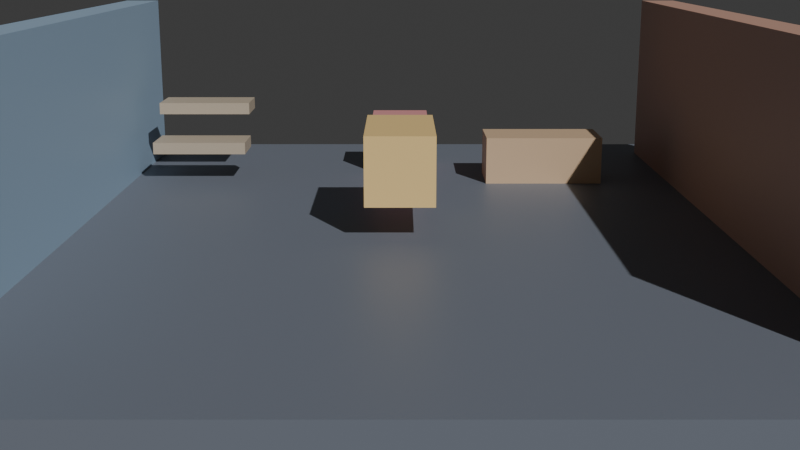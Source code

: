 # Source: blend.blend  (saved by Blender 4.5.91; exported with 4.5.12 LTS)
import bpy
from mathutils import Matrix  # noqa: F401  (used for matrix-valued properties, if any)

bpy.ops.wm.read_factory_settings(use_empty=True)
scene = bpy.context.scene
scene.name = '集合层级示例'

# ---- collections
col_a = bpy.data.collections.new('房间A'); scene.collection.children.link(col_a)
col_b = bpy.data.collections.new('房间B'); scene.collection.children.link(col_b)
col_x = bpy.data.collections.new('架子'); col_b.children.link(col_x)
col_colliders = bpy.data.collections.new('Colliders'); scene.collection.children.link(col_colliders)
col_x_1 = bpy.data.collections.new('暂时不用'); scene.collection.children.link(col_x_1)

# ---- materials (node trees are filled in below, after node groups)
mat_x = bpy.data.materials.new('地面_材质')
mat_x_1 = bpy.data.materials.new('示例角色_材质')
mat_a = bpy.data.materials.new('A_墙_材质')
mat_a_1 = bpy.data.materials.new('A_桌子_材质')
mat_b = bpy.data.materials.new('B_墙_材质')
mat_1 = bpy.data.materials.new('架子_板1_材质')
mat_2 = bpy.data.materials.new('架子_板2_材质')
mat_x_2 = bpy.data.materials.new('重名方块_材质')

# ---- material node trees
mat_x.use_nodes = True; mat_x.node_tree.nodes.clear()
_N = mat_x.node_tree.nodes; _L = mat_x.node_tree.links
n0 = _N.new('ShaderNodeBsdfPrincipled'); n0.name = 'Principled BSDF'; n0.location = (-200, 100)
n0.inputs[0].default_value = (0.16, 0.18, 0.22, 1.0)
n1 = _N.new('ShaderNodeOutputMaterial'); n1.name = 'Material Output'; n1.location = (200, 100)
_L.new(n0.outputs[0], n1.inputs[0])
n1.is_active_output = True
mat_x_1.use_nodes = True; mat_x_1.node_tree.nodes.clear()
_N = mat_x_1.node_tree.nodes; _L = mat_x_1.node_tree.links
n0 = _N.new('ShaderNodeBsdfPrincipled'); n0.name = 'Principled BSDF'; n0.location = (-200, 100)
n0.inputs[0].default_value = (0.85, 0.6, 0.25, 1.0)
n1 = _N.new('ShaderNodeOutputMaterial'); n1.name = 'Material Output'; n1.location = (200, 100)
_L.new(n0.outputs[0], n1.inputs[0])
n1.is_active_output = True
mat_a.use_nodes = True; mat_a.node_tree.nodes.clear()
_N = mat_a.node_tree.nodes; _L = mat_a.node_tree.links
n0 = _N.new('ShaderNodeBsdfPrincipled'); n0.name = 'Principled BSDF'; n0.location = (-200, 100)
n0.inputs[0].default_value = (0.55, 0.32, 0.24, 1.0)
n1 = _N.new('ShaderNodeOutputMaterial'); n1.name = 'Material Output'; n1.location = (200, 100)
_L.new(n0.outputs[0], n1.inputs[0])
n1.is_active_output = True
mat_a_1.use_nodes = True; mat_a_1.node_tree.nodes.clear()
_N = mat_a_1.node_tree.nodes; _L = mat_a_1.node_tree.links
n0 = _N.new('ShaderNodeBsdfPrincipled'); n0.name = 'Principled BSDF'; n0.location = (-200, 100)
n0.inputs[0].default_value = (0.62, 0.44, 0.28, 1.0)
n1 = _N.new('ShaderNodeOutputMaterial'); n1.name = 'Material Output'; n1.location = (200, 100)
_L.new(n0.outputs[0], n1.inputs[0])
n1.is_active_output = True
mat_b.use_nodes = True; mat_b.node_tree.nodes.clear()
_N = mat_b.node_tree.nodes; _L = mat_b.node_tree.links
n0 = _N.new('ShaderNodeBsdfPrincipled'); n0.name = 'Principled BSDF'; n0.location = (-200, 100)
n0.inputs[0].default_value = (0.3, 0.42, 0.55, 1.0)
n1 = _N.new('ShaderNodeOutputMaterial'); n1.name = 'Material Output'; n1.location = (200, 100)
_L.new(n0.outputs[0], n1.inputs[0])
n1.is_active_output = True
mat_1.use_nodes = True; mat_1.node_tree.nodes.clear()
_N = mat_1.node_tree.nodes; _L = mat_1.node_tree.links
n0 = _N.new('ShaderNodeBsdfPrincipled'); n0.name = 'Principled BSDF'; n0.location = (-200, 100)
n0.inputs[0].default_value = (0.48, 0.4, 0.3, 1.0)
n1 = _N.new('ShaderNodeOutputMaterial'); n1.name = 'Material Output'; n1.location = (200, 100)
_L.new(n0.outputs[0], n1.inputs[0])
n1.is_active_output = True
mat_2.use_nodes = True; mat_2.node_tree.nodes.clear()
_N = mat_2.node_tree.nodes; _L = mat_2.node_tree.links
n0 = _N.new('ShaderNodeBsdfPrincipled'); n0.name = 'Principled BSDF'; n0.location = (-200, 100)
n0.inputs[0].default_value = (0.48, 0.4, 0.3, 1.0)
n1 = _N.new('ShaderNodeOutputMaterial'); n1.name = 'Material Output'; n1.location = (200, 100)
_L.new(n0.outputs[0], n1.inputs[0])
n1.is_active_output = True
mat_x_2.use_nodes = True; mat_x_2.node_tree.nodes.clear()
_N = mat_x_2.node_tree.nodes; _L = mat_x_2.node_tree.links
n0 = _N.new('ShaderNodeBsdfPrincipled'); n0.name = 'Principled BSDF'; n0.location = (-200, 100)
n0.inputs[0].default_value = (0.7, 0.3, 0.3, 1.0)
n1 = _N.new('ShaderNodeOutputMaterial'); n1.name = 'Material Output'; n1.location = (200, 100)
_L.new(n0.outputs[0], n1.inputs[0])
n1.is_active_output = True

# ---- world
world_world = bpy.data.worlds.new('World'); scene.world = world_world
world_world.use_nodes = True; world_world.node_tree.nodes.clear()
_N = world_world.node_tree.nodes; _L = world_world.node_tree.links
n0 = _N.new('ShaderNodeOutputWorld'); n0.name = 'World Output'; n0.location = (200, 100)
n1 = _N.new('ShaderNodeBackground'); n1.name = 'Background'; n1.location = (-200, 100)
n1.inputs[0].default_value = (0.05088, 0.05088, 0.05088, 1.0)
_L.new(n1.outputs[0], n0.inputs[0])
n0.is_active_output = True
world_world.color = (0.05088, 0.05088, 0.05088)
world_world.sun_shadow_jitter_overblur = 0.0

# ---- cameras
cam_x = bpy.data.cameras.new('侧视机位数据')
cam_x_1 = bpy.data.cameras.new('俯瞰机位数据')

# ---- lights
light_x = bpy.data.lights.new('太阳光数据', 'SUN')
light_x.energy = 3.0

# ---- meshes
me_cube = bpy.data.meshes.new('Cube')
me_cube.from_pydata([(-11.0, -7.0, -0.2), (-11.0, -7.0, 0.2), (-11.0, 7.0, -0.2), (-11.0, 7.0, 0.2), (11.0, -7.0, -0.2), (11.0, -7.0, 0.2), (11.0, 7.0, -0.2), (11.0, 7.0, 0.2)], [], [(0, 1, 3, 2), (2, 3, 7, 6), (6, 7, 5, 4), (4, 5, 1, 0), (2, 6, 4, 0), (7, 3, 1, 5)])
_uv = me_cube.uv_layers.new(name='UVMap')
_uv.uv.foreach_set('vector', [0.375, 0.0, 0.625, 0.0, 0.625, 0.25, 0.375, 0.25, 0.375, 0.25, 0.625, 0.25, 0.625, 0.5, 0.375, 0.5, 0.375, 0.5, 0.625, 0.5, 0.625, 0.75, 0.375, 0.75, 0.375, 0.75, 0.625, 0.75, 0.625, 1.0, 0.375, 1.0, 0.125, 0.5, 0.375, 0.5, 0.375, 0.75, 0.125, 0.75, 0.625, 0.5, 0.875, 0.5, 0.875, 0.75, 0.625, 0.75])
me_cube.materials.append(mat_x)
me_cube.update()
me_cube_001 = bpy.data.meshes.new('Cube.001')
me_cube_001.from_pydata([(-0.5, -1.0, -0.5), (-0.5, -1.0, 0.5), (-0.5, 1.0, -0.5), (-0.5, 1.0, 0.5), (0.5, -1.0, -0.5), (0.5, -1.0, 0.5), (0.5, 1.0, -0.5), (0.5, 1.0, 0.5)], [], [(0, 1, 3, 2), (2, 3, 7, 6), (6, 7, 5, 4), (4, 5, 1, 0), (2, 6, 4, 0), (7, 3, 1, 5)])
_uv = me_cube_001.uv_layers.new(name='UVMap')
_uv.uv.foreach_set('vector', [0.375, 0.0, 0.625, 0.0, 0.625, 0.25, 0.375, 0.25, 0.375, 0.25, 0.625, 0.25, 0.625, 0.5, 0.375, 0.5, 0.375, 0.5, 0.625, 0.5, 0.625, 0.75, 0.375, 0.75, 0.375, 0.75, 0.625, 0.75, 0.625, 1.0, 0.375, 1.0, 0.125, 0.5, 0.375, 0.5, 0.375, 0.75, 0.125, 0.75, 0.625, 0.5, 0.875, 0.5, 0.875, 0.75, 0.625, 0.75])
me_cube_001.materials.append(mat_x_1)
me_cube_001.update()
me_cube_002 = bpy.data.meshes.new('Cube.002')
me_cube_002.from_pydata([(-0.3, -6.0, -1.5), (-0.3, -6.0, 1.5), (-0.3, 6.0, -1.5), (-0.3, 6.0, 1.5), (0.3, -6.0, -1.5), (0.3, -6.0, 1.5), (0.3, 6.0, -1.5), (0.3, 6.0, 1.5)], [], [(0, 1, 3, 2), (2, 3, 7, 6), (6, 7, 5, 4), (4, 5, 1, 0), (2, 6, 4, 0), (7, 3, 1, 5)])
_uv = me_cube_002.uv_layers.new(name='UVMap')
_uv.uv.foreach_set('vector', [0.375, 0.0, 0.625, 0.0, 0.625, 0.25, 0.375, 0.25, 0.375, 0.25, 0.625, 0.25, 0.625, 0.5, 0.375, 0.5, 0.375, 0.5, 0.625, 0.5, 0.625, 0.75, 0.375, 0.75, 0.375, 0.75, 0.625, 0.75, 0.625, 1.0, 0.375, 1.0, 0.125, 0.5, 0.375, 0.5, 0.375, 0.75, 0.125, 0.75, 0.625, 0.5, 0.875, 0.5, 0.875, 0.75, 0.625, 0.75])
me_cube_002.materials.append(mat_a)
me_cube_002.update()
me_cube_003 = bpy.data.meshes.new('Cube.003')
me_cube_003.from_pydata([(-1.0, -0.5, -0.4), (-1.0, -0.5, 0.4), (-1.0, 0.5, -0.4), (-1.0, 0.5, 0.4), (1.0, -0.5, -0.4), (1.0, -0.5, 0.4), (1.0, 0.5, -0.4), (1.0, 0.5, 0.4)], [], [(0, 1, 3, 2), (2, 3, 7, 6), (6, 7, 5, 4), (4, 5, 1, 0), (2, 6, 4, 0), (7, 3, 1, 5)])
_uv = me_cube_003.uv_layers.new(name='UVMap')
_uv.uv.foreach_set('vector', [0.375, 0.0, 0.625, 0.0, 0.625, 0.25, 0.375, 0.25, 0.375, 0.25, 0.625, 0.25, 0.625, 0.5, 0.375, 0.5, 0.375, 0.5, 0.625, 0.5, 0.625, 0.75, 0.375, 0.75, 0.375, 0.75, 0.625, 0.75, 0.625, 1.0, 0.375, 1.0, 0.125, 0.5, 0.375, 0.5, 0.375, 0.75, 0.125, 0.75, 0.625, 0.5, 0.875, 0.5, 0.875, 0.75, 0.625, 0.75])
me_cube_003.materials.append(mat_a_1)
me_cube_003.update()
me_cube_004 = bpy.data.meshes.new('Cube.004')
me_cube_004.from_pydata([(-0.3, -6.0, -1.5), (-0.3, -6.0, 1.5), (-0.3, 6.0, -1.5), (-0.3, 6.0, 1.5), (0.3, -6.0, -1.5), (0.3, -6.0, 1.5), (0.3, 6.0, -1.5), (0.3, 6.0, 1.5)], [], [(0, 1, 3, 2), (2, 3, 7, 6), (6, 7, 5, 4), (4, 5, 1, 0), (2, 6, 4, 0), (7, 3, 1, 5)])
_uv = me_cube_004.uv_layers.new(name='UVMap')
_uv.uv.foreach_set('vector', [0.375, 0.0, 0.625, 0.0, 0.625, 0.25, 0.375, 0.25, 0.375, 0.25, 0.625, 0.25, 0.625, 0.5, 0.375, 0.5, 0.375, 0.5, 0.625, 0.5, 0.625, 0.75, 0.375, 0.75, 0.375, 0.75, 0.625, 0.75, 0.625, 1.0, 0.375, 1.0, 0.125, 0.5, 0.375, 0.5, 0.375, 0.75, 0.125, 0.75, 0.625, 0.5, 0.875, 0.5, 0.875, 0.75, 0.625, 0.75])
me_cube_004.materials.append(mat_b)
me_cube_004.update()
me_cube_005 = bpy.data.meshes.new('Cube.005')
me_cube_005.from_pydata([(-0.8, -0.4, -0.1), (-0.8, -0.4, 0.1), (-0.8, 0.4, -0.1), (-0.8, 0.4, 0.1), (0.8, -0.4, -0.1), (0.8, -0.4, 0.1), (0.8, 0.4, -0.1), (0.8, 0.4, 0.1)], [], [(0, 1, 3, 2), (2, 3, 7, 6), (6, 7, 5, 4), (4, 5, 1, 0), (2, 6, 4, 0), (7, 3, 1, 5)])
_uv = me_cube_005.uv_layers.new(name='UVMap')
_uv.uv.foreach_set('vector', [0.375, 0.0, 0.625, 0.0, 0.625, 0.25, 0.375, 0.25, 0.375, 0.25, 0.625, 0.25, 0.625, 0.5, 0.375, 0.5, 0.375, 0.5, 0.625, 0.5, 0.625, 0.75, 0.375, 0.75, 0.375, 0.75, 0.625, 0.75, 0.625, 1.0, 0.375, 1.0, 0.125, 0.5, 0.375, 0.5, 0.375, 0.75, 0.125, 0.75, 0.625, 0.5, 0.875, 0.5, 0.875, 0.75, 0.625, 0.75])
me_cube_005.materials.append(mat_1)
me_cube_005.update()
me_cube_006 = bpy.data.meshes.new('Cube.006')
me_cube_006.from_pydata([(-0.8, -0.4, -0.1), (-0.8, -0.4, 0.1), (-0.8, 0.4, -0.1), (-0.8, 0.4, 0.1), (0.8, -0.4, -0.1), (0.8, -0.4, 0.1), (0.8, 0.4, -0.1), (0.8, 0.4, 0.1)], [], [(0, 1, 3, 2), (2, 3, 7, 6), (6, 7, 5, 4), (4, 5, 1, 0), (2, 6, 4, 0), (7, 3, 1, 5)])
_uv = me_cube_006.uv_layers.new(name='UVMap')
_uv.uv.foreach_set('vector', [0.375, 0.0, 0.625, 0.0, 0.625, 0.25, 0.375, 0.25, 0.375, 0.25, 0.625, 0.25, 0.625, 0.5, 0.375, 0.5, 0.375, 0.5, 0.625, 0.5, 0.625, 0.75, 0.375, 0.75, 0.375, 0.75, 0.625, 0.75, 0.625, 1.0, 0.375, 1.0, 0.125, 0.5, 0.375, 0.5, 0.375, 0.75, 0.125, 0.75, 0.625, 0.5, 0.875, 0.5, 0.875, 0.75, 0.625, 0.75])
me_cube_006.materials.append(mat_2)
me_cube_006.update()
me_cube_007 = bpy.data.meshes.new('Cube.007')
me_cube_007.from_pydata([(-0.5, -0.5, -0.5), (-0.5, -0.5, 0.5), (-0.5, 0.5, -0.5), (-0.5, 0.5, 0.5), (0.5, -0.5, -0.5), (0.5, -0.5, 0.5), (0.5, 0.5, -0.5), (0.5, 0.5, 0.5)], [], [(0, 1, 3, 2), (2, 3, 7, 6), (6, 7, 5, 4), (4, 5, 1, 0), (2, 6, 4, 0), (7, 3, 1, 5)])
_uv = me_cube_007.uv_layers.new(name='UVMap')
_uv.uv.foreach_set('vector', [0.375, 0.0, 0.625, 0.0, 0.625, 0.25, 0.375, 0.25, 0.375, 0.25, 0.625, 0.25, 0.625, 0.5, 0.375, 0.5, 0.375, 0.5, 0.625, 0.5, 0.625, 0.75, 0.375, 0.75, 0.375, 0.75, 0.625, 0.75, 0.625, 1.0, 0.375, 1.0, 0.125, 0.5, 0.375, 0.5, 0.375, 0.75, 0.125, 0.75, 0.625, 0.5, 0.875, 0.5, 0.875, 0.75, 0.625, 0.75])
me_cube_007.materials.append(mat_x_2)
me_cube_007.update()

# ---- objects
ob_x = bpy.data.objects.new('地面', me_cube)
ob_x_1 = bpy.data.objects.new('示例角色', me_cube_001)
ob_x_2 = bpy.data.objects.new('侧视机位', cam_x)
ob_x_3 = bpy.data.objects.new('俯瞰机位', cam_x_1)
ob_x_4 = bpy.data.objects.new('太阳光', light_x)
ob_a = bpy.data.objects.new('A_墙', me_cube_002)
ob_a_1 = bpy.data.objects.new('A_桌子', me_cube_003)
ob_b = bpy.data.objects.new('B_墙', me_cube_004)
ob_1 = bpy.data.objects.new('架子_板1', me_cube_005)
ob_2 = bpy.data.objects.new('架子_板2', me_cube_006)
ob_x_5 = bpy.data.objects.new('重名方块', me_cube_007)

# ---- transforms, parenting, visibility, modifiers, constraints
ob_x.location = (0.0, 0.0, -0.2)
ob_x_1.location = (0.0, 0.0, 1.0)
ob_x_2.location = (0.0, -16.0, 4.0)
ob_x_2.rotation_euler = (1.326, 0.0, 0.0)
ob_x_3.location = (0.0, -8.0, 16.0)
ob_x_3.rotation_euler = (0.4189, 0.0, 0.0)
ob_x_4.location = (5.0, -5.0, 10.0)
ob_x_4.rotation_euler = (0.9076, 0.0, 0.4887)
ob_a.location = (5.0, 0.0, 1.5)
ob_a_1.location = (2.5, 3.5, 0.4)
ob_b.location = (-5.0, 0.0, 1.5)
ob_1.location = (-3.5, 3.5, 0.6)
ob_2.location = (-3.5, 4.2, 1.2)
ob_x_5.location = (0.0, 4.5, 0.5)

# ---- collection membership
scene.collection.objects.link(ob_x)
scene.collection.objects.link(ob_x_1)
scene.collection.objects.link(ob_x_2)
scene.collection.objects.link(ob_x_3)
scene.collection.objects.link(ob_x_4)
col_a.objects.link(ob_a)
col_a.objects.link(ob_a_1)
col_b.objects.link(ob_b)
col_x.objects.link(ob_1)
col_x.objects.link(ob_2)
col_colliders.objects.link(ob_x_5)

# ---- scene / render settings (as saved in the file)
scene.camera = ob_x_2
scene.frame_start = 1; scene.frame_end = 250; scene.frame_set(1)
scene.render.engine = 'BLENDER_EEVEE_NEXT'
bpy.context.view_layer.update()
